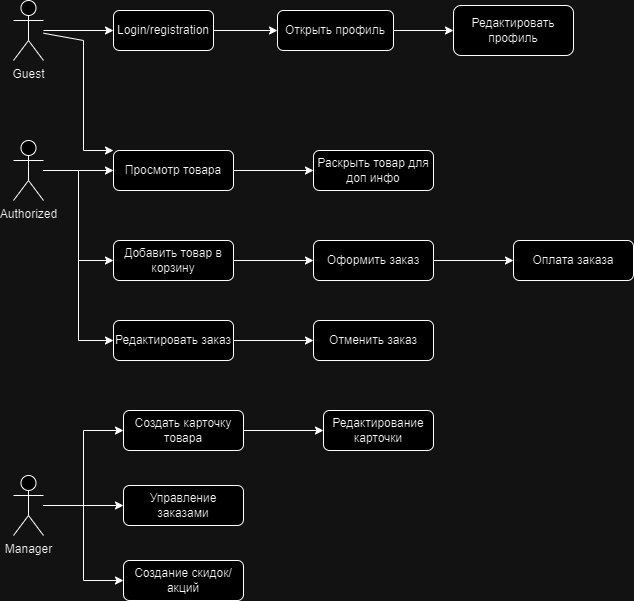

The diagram above was exported from draw.io. Its source (the exported page's mxGraphModel, read from the mxfile embedded in the PNG):
<mxGraphModel dx="1290" dy="565" grid="1" gridSize="10" guides="1" tooltips="1" connect="1" arrows="1" fold="1" page="1" pageScale="1" pageWidth="827" pageHeight="1169" math="0" shadow="0">
  <root>
    <mxCell id="0" />
    <mxCell id="1" parent="0" />
    <mxCell id="UAIXVsi1ImjHPIyHfdtD-5" style="edgeStyle=orthogonalEdgeStyle;rounded=0;orthogonalLoop=1;jettySize=auto;html=1;entryX=0;entryY=0.5;entryDx=0;entryDy=0;" edge="1" parent="1" source="UAIXVsi1ImjHPIyHfdtD-1" target="UAIXVsi1ImjHPIyHfdtD-4">
      <mxGeometry relative="1" as="geometry" />
    </mxCell>
    <mxCell id="UAIXVsi1ImjHPIyHfdtD-1" value="Guest" style="shape=umlActor;verticalLabelPosition=bottom;verticalAlign=top;html=1;outlineConnect=0;" vertex="1" parent="1">
      <mxGeometry x="40" y="100" width="30" height="60" as="geometry" />
    </mxCell>
    <mxCell id="UAIXVsi1ImjHPIyHfdtD-15" style="edgeStyle=orthogonalEdgeStyle;rounded=0;orthogonalLoop=1;jettySize=auto;html=1;entryX=0;entryY=0.5;entryDx=0;entryDy=0;" edge="1" parent="1" source="UAIXVsi1ImjHPIyHfdtD-2" target="UAIXVsi1ImjHPIyHfdtD-14">
      <mxGeometry relative="1" as="geometry" />
    </mxCell>
    <mxCell id="UAIXVsi1ImjHPIyHfdtD-21" style="edgeStyle=orthogonalEdgeStyle;rounded=0;orthogonalLoop=1;jettySize=auto;html=1;entryX=0;entryY=0.5;entryDx=0;entryDy=0;" edge="1" parent="1" source="UAIXVsi1ImjHPIyHfdtD-2" target="UAIXVsi1ImjHPIyHfdtD-20">
      <mxGeometry relative="1" as="geometry" />
    </mxCell>
    <mxCell id="UAIXVsi1ImjHPIyHfdtD-30" style="edgeStyle=orthogonalEdgeStyle;rounded=0;orthogonalLoop=1;jettySize=auto;html=1;entryX=0;entryY=0.5;entryDx=0;entryDy=0;" edge="1" parent="1" source="UAIXVsi1ImjHPIyHfdtD-2" target="UAIXVsi1ImjHPIyHfdtD-27">
      <mxGeometry relative="1" as="geometry" />
    </mxCell>
    <mxCell id="UAIXVsi1ImjHPIyHfdtD-2" value="Authorized" style="shape=umlActor;verticalLabelPosition=bottom;verticalAlign=top;html=1;outlineConnect=0;" vertex="1" parent="1">
      <mxGeometry x="40" y="240" width="30" height="60" as="geometry" />
    </mxCell>
    <mxCell id="UAIXVsi1ImjHPIyHfdtD-37" style="edgeStyle=orthogonalEdgeStyle;rounded=0;orthogonalLoop=1;jettySize=auto;html=1;" edge="1" parent="1" source="UAIXVsi1ImjHPIyHfdtD-3" target="UAIXVsi1ImjHPIyHfdtD-32">
      <mxGeometry relative="1" as="geometry" />
    </mxCell>
    <mxCell id="UAIXVsi1ImjHPIyHfdtD-38" style="edgeStyle=orthogonalEdgeStyle;rounded=0;orthogonalLoop=1;jettySize=auto;html=1;entryX=0;entryY=0.5;entryDx=0;entryDy=0;" edge="1" parent="1" source="UAIXVsi1ImjHPIyHfdtD-3" target="UAIXVsi1ImjHPIyHfdtD-31">
      <mxGeometry relative="1" as="geometry" />
    </mxCell>
    <mxCell id="UAIXVsi1ImjHPIyHfdtD-40" style="edgeStyle=orthogonalEdgeStyle;rounded=0;orthogonalLoop=1;jettySize=auto;html=1;entryX=0;entryY=0.5;entryDx=0;entryDy=0;" edge="1" parent="1" source="UAIXVsi1ImjHPIyHfdtD-3" target="UAIXVsi1ImjHPIyHfdtD-33">
      <mxGeometry relative="1" as="geometry" />
    </mxCell>
    <mxCell id="UAIXVsi1ImjHPIyHfdtD-3" value="Manager" style="shape=umlActor;verticalLabelPosition=bottom;verticalAlign=top;html=1;outlineConnect=0;" vertex="1" parent="1">
      <mxGeometry x="40" y="575" width="30" height="60" as="geometry" />
    </mxCell>
    <mxCell id="UAIXVsi1ImjHPIyHfdtD-7" value="" style="edgeStyle=orthogonalEdgeStyle;rounded=0;orthogonalLoop=1;jettySize=auto;html=1;" edge="1" parent="1" source="UAIXVsi1ImjHPIyHfdtD-4" target="UAIXVsi1ImjHPIyHfdtD-6">
      <mxGeometry relative="1" as="geometry" />
    </mxCell>
    <mxCell id="UAIXVsi1ImjHPIyHfdtD-4" value="Login/registration" style="rounded=1;whiteSpace=wrap;html=1;" vertex="1" parent="1">
      <mxGeometry x="140" y="110" width="100" height="40" as="geometry" />
    </mxCell>
    <mxCell id="UAIXVsi1ImjHPIyHfdtD-10" value="" style="edgeStyle=orthogonalEdgeStyle;rounded=0;orthogonalLoop=1;jettySize=auto;html=1;" edge="1" parent="1" source="UAIXVsi1ImjHPIyHfdtD-6" target="UAIXVsi1ImjHPIyHfdtD-9">
      <mxGeometry relative="1" as="geometry" />
    </mxCell>
    <mxCell id="UAIXVsi1ImjHPIyHfdtD-6" value="Открыть профиль" style="whiteSpace=wrap;html=1;rounded=1;" vertex="1" parent="1">
      <mxGeometry x="304" y="110" width="116" height="40" as="geometry" />
    </mxCell>
    <mxCell id="UAIXVsi1ImjHPIyHfdtD-9" value="Редактировать профиль" style="whiteSpace=wrap;html=1;rounded=1;" vertex="1" parent="1">
      <mxGeometry x="480" y="105" width="120" height="50" as="geometry" />
    </mxCell>
    <mxCell id="UAIXVsi1ImjHPIyHfdtD-19" value="" style="edgeStyle=orthogonalEdgeStyle;rounded=0;orthogonalLoop=1;jettySize=auto;html=1;" edge="1" parent="1" source="UAIXVsi1ImjHPIyHfdtD-14" target="UAIXVsi1ImjHPIyHfdtD-18">
      <mxGeometry relative="1" as="geometry" />
    </mxCell>
    <mxCell id="UAIXVsi1ImjHPIyHfdtD-14" value="Просмотр товара" style="rounded=1;whiteSpace=wrap;html=1;" vertex="1" parent="1">
      <mxGeometry x="140" y="250" width="120" height="40" as="geometry" />
    </mxCell>
    <mxCell id="UAIXVsi1ImjHPIyHfdtD-18" value="Раскрыть товар для доп инфо" style="whiteSpace=wrap;html=1;rounded=1;" vertex="1" parent="1">
      <mxGeometry x="340" y="250" width="120" height="40" as="geometry" />
    </mxCell>
    <mxCell id="UAIXVsi1ImjHPIyHfdtD-24" value="" style="edgeStyle=orthogonalEdgeStyle;rounded=0;orthogonalLoop=1;jettySize=auto;html=1;" edge="1" parent="1" source="UAIXVsi1ImjHPIyHfdtD-20" target="UAIXVsi1ImjHPIyHfdtD-23">
      <mxGeometry relative="1" as="geometry" />
    </mxCell>
    <mxCell id="UAIXVsi1ImjHPIyHfdtD-20" value="Добавить товар в корзину" style="rounded=1;whiteSpace=wrap;html=1;" vertex="1" parent="1">
      <mxGeometry x="140" y="340" width="120" height="40" as="geometry" />
    </mxCell>
    <mxCell id="UAIXVsi1ImjHPIyHfdtD-22" value="" style="endArrow=classic;html=1;rounded=0;entryX=0;entryY=0;entryDx=0;entryDy=0;" edge="1" parent="1" source="UAIXVsi1ImjHPIyHfdtD-1" target="UAIXVsi1ImjHPIyHfdtD-14">
      <mxGeometry width="50" height="50" relative="1" as="geometry">
        <mxPoint x="80" y="150" as="sourcePoint" />
        <mxPoint x="630" y="270" as="targetPoint" />
        <Array as="points">
          <mxPoint x="110" y="140" />
          <mxPoint x="110" y="250" />
        </Array>
      </mxGeometry>
    </mxCell>
    <mxCell id="UAIXVsi1ImjHPIyHfdtD-26" value="" style="edgeStyle=orthogonalEdgeStyle;rounded=0;orthogonalLoop=1;jettySize=auto;html=1;" edge="1" parent="1" source="UAIXVsi1ImjHPIyHfdtD-23" target="UAIXVsi1ImjHPIyHfdtD-25">
      <mxGeometry relative="1" as="geometry" />
    </mxCell>
    <mxCell id="UAIXVsi1ImjHPIyHfdtD-23" value="Оформить заказ" style="whiteSpace=wrap;html=1;rounded=1;" vertex="1" parent="1">
      <mxGeometry x="340" y="340" width="120" height="40" as="geometry" />
    </mxCell>
    <mxCell id="UAIXVsi1ImjHPIyHfdtD-25" value="Оплата заказа" style="whiteSpace=wrap;html=1;rounded=1;" vertex="1" parent="1">
      <mxGeometry x="540" y="340" width="120" height="40" as="geometry" />
    </mxCell>
    <mxCell id="UAIXVsi1ImjHPIyHfdtD-29" value="" style="edgeStyle=orthogonalEdgeStyle;rounded=0;orthogonalLoop=1;jettySize=auto;html=1;" edge="1" parent="1" source="UAIXVsi1ImjHPIyHfdtD-27" target="UAIXVsi1ImjHPIyHfdtD-28">
      <mxGeometry relative="1" as="geometry" />
    </mxCell>
    <mxCell id="UAIXVsi1ImjHPIyHfdtD-27" value="Редактировать заказ" style="rounded=1;whiteSpace=wrap;html=1;" vertex="1" parent="1">
      <mxGeometry x="140" y="420" width="120" height="40" as="geometry" />
    </mxCell>
    <mxCell id="UAIXVsi1ImjHPIyHfdtD-28" value="Отменить заказ" style="whiteSpace=wrap;html=1;rounded=1;" vertex="1" parent="1">
      <mxGeometry x="340" y="420" width="120" height="40" as="geometry" />
    </mxCell>
    <mxCell id="UAIXVsi1ImjHPIyHfdtD-35" value="" style="edgeStyle=orthogonalEdgeStyle;rounded=0;orthogonalLoop=1;jettySize=auto;html=1;" edge="1" parent="1" source="UAIXVsi1ImjHPIyHfdtD-31" target="UAIXVsi1ImjHPIyHfdtD-34">
      <mxGeometry relative="1" as="geometry" />
    </mxCell>
    <mxCell id="UAIXVsi1ImjHPIyHfdtD-31" value="Создать карточку товара" style="rounded=1;whiteSpace=wrap;html=1;" vertex="1" parent="1">
      <mxGeometry x="150" y="510" width="120" height="40" as="geometry" />
    </mxCell>
    <mxCell id="UAIXVsi1ImjHPIyHfdtD-32" value="Управление заказами" style="rounded=1;whiteSpace=wrap;html=1;" vertex="1" parent="1">
      <mxGeometry x="150" y="585" width="120" height="40" as="geometry" />
    </mxCell>
    <mxCell id="UAIXVsi1ImjHPIyHfdtD-33" value="Создание скидок/акций" style="rounded=1;whiteSpace=wrap;html=1;" vertex="1" parent="1">
      <mxGeometry x="150" y="660" width="120" height="40" as="geometry" />
    </mxCell>
    <mxCell id="UAIXVsi1ImjHPIyHfdtD-34" value="Редактирование карточки" style="whiteSpace=wrap;html=1;rounded=1;" vertex="1" parent="1">
      <mxGeometry x="350" y="510" width="110" height="40" as="geometry" />
    </mxCell>
  </root>
</mxGraphModel>